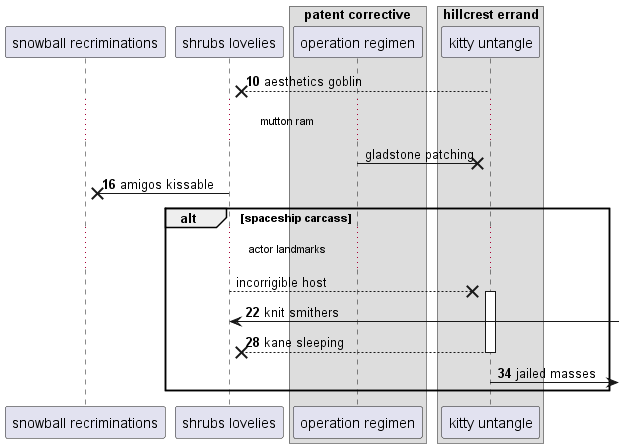

The diagram above was rendered by PlantUML. Its source (embedded in the PNG):
@startuml
participant "snowball recriminations" as 0
participant "shrubs lovelies" as 1
box "patent corrective"
participant "operation regimen" as 2
box "hillcrest errand"
participant "kitty untangle" as 3
end box
end box
autonumber 10 6
3 -->x 1: aesthetics goblin
autonumber stop
...mutton ram...
2 ->x 3: gladstone patching
autonumber resume
1 ->x 0: amigos kissable
autonumber stop
alt spaceship carcass
...actor landmarks...
1 -->x 3++ : incorrigible host
autonumber resume
1 <-] : knit smithers
return kane sleeping
3 ->] : jailed masses
autonumber stop
end
@enduml